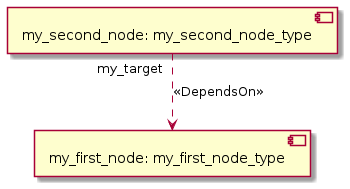

The diagram above was rendered by PlantUML. Its source (embedded in the PNG):
@startuml
skinparam componentStyle uml2

component "my_first_node: my_first_node_type" as node_my_first_node
component "my_second_node: my_second_node_type" as node_my_second_node
node_my_second_node "my_target" ..> node_my_first_node : <<DependsOn>>
@enduml